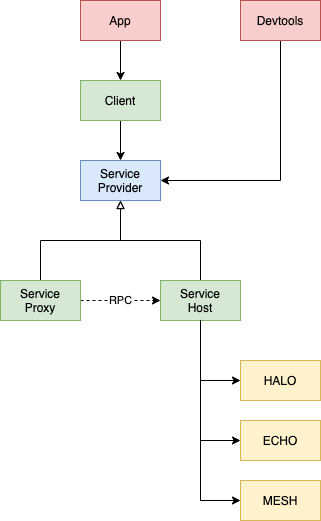

The diagram above was exported from draw.io. Its source (the exported page's mxGraphModel, read from the mxfile embedded in the PNG):
<mxGraphModel dx="2066" dy="1186" grid="1" gridSize="10" guides="1" tooltips="1" connect="1" arrows="1" fold="1" page="1" pageScale="1" pageWidth="827" pageHeight="1169" math="0" shadow="0">
  <root>
    <mxCell id="0" />
    <mxCell id="1" parent="0" />
    <mxCell id="towpbqfOXc5ZOHGrjeR9-1" value="Service&lt;br&gt;Provider" style="rounded=0;whiteSpace=wrap;html=1;fillColor=#dae8fc;strokeColor=#6c8ebf;fontColor=default;" parent="1" vertex="1">
      <mxGeometry x="200" y="400" width="80" height="40" as="geometry" />
    </mxCell>
    <mxCell id="towpbqfOXc5ZOHGrjeR9-3" style="edgeStyle=orthogonalEdgeStyle;rounded=0;orthogonalLoop=1;jettySize=auto;html=1;exitX=0.5;exitY=1;exitDx=0;exitDy=0;entryX=0.5;entryY=0;entryDx=0;entryDy=0;fontColor=default;" parent="1" source="towpbqfOXc5ZOHGrjeR9-2" target="towpbqfOXc5ZOHGrjeR9-1" edge="1">
      <mxGeometry relative="1" as="geometry" />
    </mxCell>
    <mxCell id="towpbqfOXc5ZOHGrjeR9-2" value="Client" style="rounded=0;whiteSpace=wrap;html=1;fillColor=#d5e8d4;strokeColor=#82b366;fontColor=default;" parent="1" vertex="1">
      <mxGeometry x="200" y="320" width="80" height="40" as="geometry" />
    </mxCell>
    <mxCell id="towpbqfOXc5ZOHGrjeR9-5" style="edgeStyle=orthogonalEdgeStyle;rounded=0;orthogonalLoop=1;jettySize=auto;html=1;exitX=0.5;exitY=0;exitDx=0;exitDy=0;entryX=0.5;entryY=1;entryDx=0;entryDy=0;endArrow=block;endFill=0;fontColor=default;" parent="1" source="towpbqfOXc5ZOHGrjeR9-4" target="towpbqfOXc5ZOHGrjeR9-1" edge="1">
      <mxGeometry relative="1" as="geometry" />
    </mxCell>
    <mxCell id="towpbqfOXc5ZOHGrjeR9-4" value="Service&lt;br&gt;Host" style="rounded=0;whiteSpace=wrap;html=1;fillColor=#d5e8d4;strokeColor=#82b366;fontColor=default;" parent="1" vertex="1">
      <mxGeometry x="280" y="520" width="80" height="40" as="geometry" />
    </mxCell>
    <mxCell id="towpbqfOXc5ZOHGrjeR9-10" style="edgeStyle=orthogonalEdgeStyle;rounded=0;orthogonalLoop=1;jettySize=auto;html=1;exitX=0;exitY=0.5;exitDx=0;exitDy=0;entryX=0;entryY=0.5;entryDx=0;entryDy=0;fontColor=default;strokeColor=default;labelBackgroundColor=default;" parent="1" target="towpbqfOXc5ZOHGrjeR9-6" edge="1">
      <mxGeometry relative="1" as="geometry">
        <mxPoint x="320" y="560" as="sourcePoint" />
        <Array as="points">
          <mxPoint x="320" y="680" />
        </Array>
      </mxGeometry>
    </mxCell>
    <mxCell id="towpbqfOXc5ZOHGrjeR9-6" value="ECHO" style="rounded=0;whiteSpace=wrap;html=1;fillColor=#fff2cc;strokeColor=#d6b656;fontColor=default;" parent="1" vertex="1">
      <mxGeometry x="360" y="660" width="80" height="40" as="geometry" />
    </mxCell>
    <mxCell id="towpbqfOXc5ZOHGrjeR9-9" style="edgeStyle=orthogonalEdgeStyle;rounded=0;orthogonalLoop=1;jettySize=auto;html=1;entryX=0;entryY=0.5;entryDx=0;entryDy=0;fontColor=default;" parent="1" source="towpbqfOXc5ZOHGrjeR9-4" target="towpbqfOXc5ZOHGrjeR9-7" edge="1">
      <mxGeometry relative="1" as="geometry" />
    </mxCell>
    <mxCell id="towpbqfOXc5ZOHGrjeR9-7" value="HALO" style="rounded=0;whiteSpace=wrap;html=1;fillColor=#fff2cc;strokeColor=#d6b656;fontColor=default;" parent="1" vertex="1">
      <mxGeometry x="360" y="600" width="80" height="40" as="geometry" />
    </mxCell>
    <mxCell id="towpbqfOXc5ZOHGrjeR9-11" style="edgeStyle=orthogonalEdgeStyle;rounded=0;orthogonalLoop=1;jettySize=auto;html=1;exitX=0.5;exitY=1;exitDx=0;exitDy=0;entryX=0;entryY=0.5;entryDx=0;entryDy=0;fontColor=default;" parent="1" source="towpbqfOXc5ZOHGrjeR9-4" target="towpbqfOXc5ZOHGrjeR9-8" edge="1">
      <mxGeometry relative="1" as="geometry" />
    </mxCell>
    <mxCell id="towpbqfOXc5ZOHGrjeR9-8" value="MESH" style="rounded=0;whiteSpace=wrap;html=1;fillColor=#fff2cc;strokeColor=#d6b656;fontColor=default;" parent="1" vertex="1">
      <mxGeometry x="360" y="720" width="80" height="40" as="geometry" />
    </mxCell>
    <mxCell id="towpbqfOXc5ZOHGrjeR9-13" style="edgeStyle=orthogonalEdgeStyle;rounded=0;orthogonalLoop=1;jettySize=auto;html=1;exitX=0.5;exitY=0;exitDx=0;exitDy=0;endArrow=block;endFill=0;fontColor=default;" parent="1" source="towpbqfOXc5ZOHGrjeR9-12" target="towpbqfOXc5ZOHGrjeR9-1" edge="1">
      <mxGeometry relative="1" as="geometry" />
    </mxCell>
    <mxCell id="towpbqfOXc5ZOHGrjeR9-15" value="RPC" style="edgeStyle=orthogonalEdgeStyle;rounded=0;orthogonalLoop=1;jettySize=auto;html=1;exitX=1;exitY=0.5;exitDx=0;exitDy=0;dashed=1;fontColor=default;entryX=0;entryY=0.5;entryDx=0;entryDy=0;strokeColor=default;labelBackgroundColor=default;" parent="1" source="towpbqfOXc5ZOHGrjeR9-12" target="towpbqfOXc5ZOHGrjeR9-4" edge="1">
      <mxGeometry relative="1" as="geometry">
        <mxPoint x="160" y="640" as="targetPoint" />
      </mxGeometry>
    </mxCell>
    <mxCell id="towpbqfOXc5ZOHGrjeR9-12" value="Service&lt;br&gt;Proxy" style="rounded=0;whiteSpace=wrap;html=1;fillColor=#d5e8d4;strokeColor=#82b366;fontColor=default;" parent="1" vertex="1">
      <mxGeometry x="120" y="520" width="80" height="40" as="geometry" />
    </mxCell>
    <mxCell id="towpbqfOXc5ZOHGrjeR9-36" style="edgeStyle=orthogonalEdgeStyle;rounded=0;orthogonalLoop=1;jettySize=auto;html=1;exitX=0.5;exitY=1;exitDx=0;exitDy=0;endArrow=classic;endFill=1;fontColor=default;" parent="1" source="towpbqfOXc5ZOHGrjeR9-35" target="towpbqfOXc5ZOHGrjeR9-2" edge="1">
      <mxGeometry relative="1" as="geometry" />
    </mxCell>
    <mxCell id="towpbqfOXc5ZOHGrjeR9-35" value="App" style="rounded=0;whiteSpace=wrap;html=1;fillColor=#f8cecc;strokeColor=#b85450;fontColor=default;" parent="1" vertex="1">
      <mxGeometry x="200" y="240" width="80" height="40" as="geometry" />
    </mxCell>
    <mxCell id="towpbqfOXc5ZOHGrjeR9-38" style="edgeStyle=orthogonalEdgeStyle;rounded=0;orthogonalLoop=1;jettySize=auto;html=1;exitX=0.5;exitY=1;exitDx=0;exitDy=0;entryX=1;entryY=0.5;entryDx=0;entryDy=0;endArrow=classic;endFill=1;fontColor=default;" parent="1" source="towpbqfOXc5ZOHGrjeR9-37" target="towpbqfOXc5ZOHGrjeR9-1" edge="1">
      <mxGeometry relative="1" as="geometry" />
    </mxCell>
    <mxCell id="towpbqfOXc5ZOHGrjeR9-37" value="Devtools" style="rounded=0;whiteSpace=wrap;html=1;fillColor=#f8cecc;strokeColor=#b85450;fontColor=default;" parent="1" vertex="1">
      <mxGeometry x="360" y="240" width="80" height="40" as="geometry" />
    </mxCell>
  </root>
</mxGraphModel>